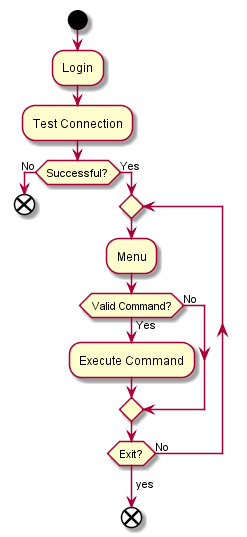

The diagram above was rendered by PlantUML. Its source (embedded in the PNG):
@startuml
start
:Login;
:Test Connection;
if(Successful?) then (No)
	end
else (Yes)
	repeat
		:Menu;
		if(Valid Command?) then (Yes)
			:Execute Command;
		else (No)
		endif
	repeat while (Exit?) is (No)
	->yes;
end
@enduml